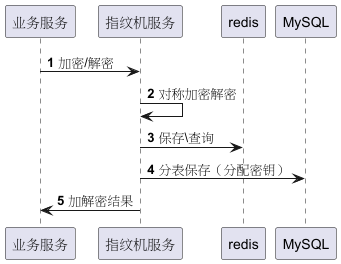

The diagram above was rendered by PlantUML. Its source (embedded in the PNG):
@startuml

autonumber
业务服务-> 指纹机服务: 加密/解密
指纹机服务 -> 指纹机服务:对称加密解密
指纹机服务 -> redis:保存\查询
指纹机服务-> MySQL: 分表保存（分配密钥）
指纹机服务-> 业务服务: 加解密结果
autonumber stop

@enduml